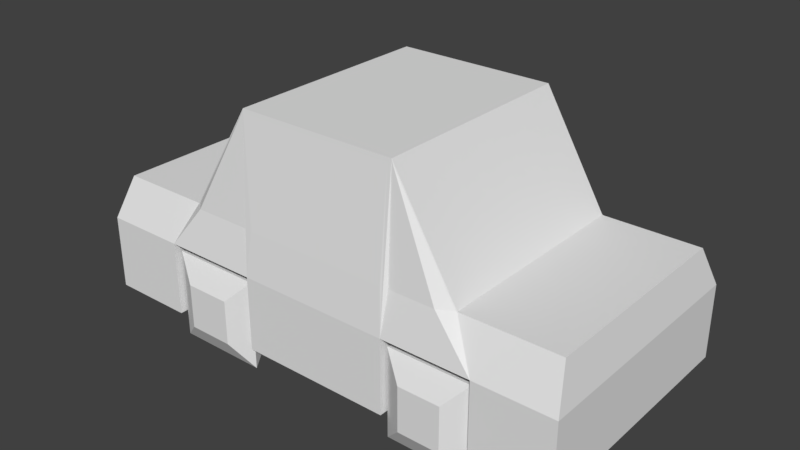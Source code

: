 # Source: carblend.blend  (saved by Blender 2.78.0; exported with 4.5.12 LTS)
import bpy
from mathutils import Matrix  # noqa: F401  (used for matrix-valued properties, if any)

bpy.ops.wm.read_factory_settings(use_empty=True)
scene = bpy.context.scene
scene.name = 'Scene'

# ---- collections
col_collection_1 = bpy.data.collections.new('Collection 1'); scene.collection.children.link(col_collection_1)

# ---- materials (node trees are filled in below, after node groups)
mat_material = bpy.data.materials.new('Material')
mat_material.alpha_threshold = 0.0
mat_material.use_transparent_shadow = False
mat_material.roughness = 0.5
mat_material.line_color = (0.0, 0.0, 0.0, 1.0)

# ---- material node trees

# ---- world
world_world = bpy.data.worlds.new('World'); scene.world = world_world
world_world.color = (0.05088, 0.05088, 0.05088)
world_world.use_sun_shadow = False
world_world.sun_shadow_jitter_overblur = 0.0
world_world.cycles.sampling_method = 'MANUAL'

# ---- meshes
me_cube = bpy.data.meshes.new('Cube')
me_cube.from_pydata([(1.0, 1.0, -0.7852), (1.0, -1.0, -0.7852), (-1.0, -1.0, -0.7852), (-1.0, 1.0, -0.7852), (0.9646, 0.8504, 0.1343), (0.9646, -0.8504, 0.1343), (-0.9648, -0.8504, 0.1343), (-0.9648, 0.8504, 0.1343), (0.3333, 1.0, -0.7852), (-0.2772, 1.0, -0.7852), (0.3333, -1.0, -0.7852), (-0.2772, -1.0, -0.7852), (0.3215, 0.8504, 1.0), (-0.3216, 0.8504, 1.0), (0.3215, -0.8504, 1.0), (-0.3216, -0.8504, 1.0), (-0.6646, 1.0, -0.7852), (-0.6646, -1.0, -0.7852), (-0.5913, 0.8504, 0.1343), (-0.5913, -0.8504, 0.1343), (0.6874, 1.0, -0.7852), (0.6874, -1.0, -0.7852), (0.5795, 0.8504, 0.1343), (0.5795, -0.8504, 0.1343), (1.0, 1.0, -0.1884), (1.0, -1.0, -0.1884), (-1.0, -1.0, -0.1884), (-1.0, 1.0, -0.1884), (0.3333, 1.0, -0.1884), (-0.2772, 1.0, -0.1884), (0.3333, -1.0, -0.1884), (-0.2772, -1.0, -0.1884), (-0.6646, 1.0, -0.1884), (-0.6646, -1.0, -0.1884), (0.6874, -1.0, -0.1884), (0.6874, 1.0, -0.1884), (-0.2772, 0.5, -0.7852), (-0.2772, -0.5, -0.7852), (-0.6646, 0.5, -0.7852), (-0.6646, -0.5, -0.7852), (-0.2772, 0.5, -0.1884), (-0.2772, -0.5, -0.1884), (-0.6646, 0.5, -0.1884), (-0.6646, -0.5, -0.1884), (0.3333, 0.5, -0.7852), (0.3333, -0.5, -0.7852), (0.6874, 0.5, -0.7852), (0.6874, -0.5, -0.7852), (0.3333, 0.5, -0.1884), (0.3333, -0.5, -0.1884), (0.6874, -0.5, -0.1884), (0.6874, 0.5, -0.1884), (-0.3741, -0.5, -0.3376), (-0.3741, -0.5, -0.636), (-0.3741, 0.5, -0.636), (-0.5678, 0.5, -0.636), (-0.5678, -0.5, -0.636), (-0.5678, -0.5, -0.3376), (-0.3741, 0.5, -0.3376), (-0.5678, 0.5, -0.3376), (0.5989, 0.5, -0.636), (0.4219, 0.5, -0.636), (0.5989, -0.5, -0.636), (0.4219, -0.5, -0.636), (0.4219, -0.5, -0.3376), (0.5989, -0.5, -0.3376), (0.4219, 0.5, -0.3376), (0.5989, 0.5, -0.3376), (-0.2869, 0.95, -0.9814), (-0.655, 0.95, -0.9814), (-0.2869, 0.95, -0.2625), (-0.655, 0.95, -0.2625), (0.6786, 0.95, -0.9814), (0.3422, 0.95, -0.9814), (0.3422, 0.95, -0.2625), (0.6786, 0.95, -0.2625), (-0.2869, -0.95, -0.2625), (-0.2869, -0.95, -0.9814), (-0.655, -0.95, -0.9814), (-0.655, -0.95, -0.2625), (0.6786, -0.95, -0.9814), (0.3422, -0.95, -0.9814), (0.3422, -0.95, -0.2625), (0.6786, -0.95, -0.2625), (-0.3789, 1.05, -0.8017), (-0.5629, 1.05, -0.8017), (-0.3789, 1.05, -0.4422), (-0.5629, 1.05, -0.4422), (0.5945, 1.05, -0.8017), (0.4263, 1.05, -0.8017), (0.4263, 1.05, -0.4422), (0.5945, 1.05, -0.4422), (-0.3789, -1.05, -0.4422), (-0.3789, -1.05, -0.8017), (-0.5629, -1.05, -0.8017), (-0.5629, -1.05, -0.4422), (0.5945, -1.05, -0.8017), (0.4263, -1.05, -0.8017), (0.4263, -1.05, -0.4422), (0.5945, -1.05, -0.4422), (0.3061, -0.8541, 0.9703), (-0.3049, -0.8541, 0.9703), (0.3174, -0.9586, 0.1579), (-0.2626, -0.9586, 0.1579), (0.3061, 0.8541, 0.9703), (-0.3049, 0.8541, 0.9703), (0.3174, 0.9586, 0.1579), (-0.2626, 0.9586, 0.1579), (-0.3284, 0.8078, 0.9784), (-0.3284, -0.8078, 0.9784), (-0.5845, 0.8078, 0.156), (-0.5845, -0.8078, 0.156), (0.5731, 0.8078, 0.156), (0.3279, 0.8078, 0.9784), (0.5731, -0.8078, 0.156), (0.3279, -0.8078, 0.9784), (0.5746, -0.8541, 0.1371), (0.3294, -0.8541, 0.9595), (0.3407, -0.9328, 0.1494), (0.5238, -0.9328, 0.1494), (-0.3287, -0.8541, 0.9595), (-0.5849, -0.8541, 0.1371), (-0.2865, -0.9328, 0.1494), (-0.5379, -0.9328, 0.1494), (-0.2865, 0.9328, 0.1494), (-0.3287, 0.8541, 0.9595), (-0.5849, 0.8541, 0.1371), (-0.5379, 0.9328, 0.1494), (0.5746, 0.8541, 0.1371), (0.3294, 0.8541, 0.9595), (0.3407, 0.9328, 0.1494), (0.5238, 0.9328, 0.1494)], [], [(16, 17, 2, 3), (18, 7, 6, 19), (24, 4, 5, 25), (33, 19, 6, 26), (26, 6, 7, 27), (32, 16, 3, 27), (8, 28, 48, 44), (28, 8, 9, 29), (34, 23, 116, 119), (14, 15, 101, 100), (23, 22, 112, 114), (12, 13, 15, 14), (34, 30, 49, 50), (8, 10, 11, 9), (17, 16, 38, 39), (15, 19, 121, 120), (13, 18, 110, 108), (32, 29, 40, 42), (0, 1, 21, 20), (4, 22, 23, 5), (25, 5, 23, 34), (24, 0, 20, 35), (4, 24, 35, 22), (1, 25, 34, 21), (16, 32, 42, 38), (13, 29, 124, 125), (10, 30, 31, 11), (28, 35, 51, 48), (29, 13, 105, 107), (22, 35, 131, 128), (18, 32, 27, 7), (2, 26, 27, 3), (17, 33, 26, 2), (0, 24, 25, 1), (37, 41, 52, 53), (36, 37, 39, 38), (44, 48, 66, 61), (33, 17, 39, 43), (29, 9, 36, 40), (9, 11, 37, 36), (31, 33, 43, 41), (11, 31, 41, 37), (38, 42, 59, 55), (46, 47, 45, 44), (47, 50, 65, 62), (10, 8, 44, 45), (35, 20, 46, 51), (30, 10, 45, 49), (21, 34, 50, 47), (20, 21, 47, 46), (55, 59, 71, 69), (65, 64, 82, 83), (59, 58, 70, 71), (63, 62, 80, 81), (41, 43, 57, 52), (51, 46, 60, 67), (46, 44, 61, 60), (42, 40, 58, 59), (50, 49, 64, 65), (36, 38, 55, 54), (45, 47, 62, 63), (48, 51, 67, 66), (39, 37, 53, 56), (49, 45, 63, 64), (43, 39, 56, 57), (40, 36, 54, 58), (79, 78, 94, 95), (71, 70, 86, 87), (61, 66, 74, 73), (54, 55, 69, 68), (60, 61, 73, 72), (66, 67, 75, 74), (58, 54, 68, 70), (67, 60, 72, 75), (78, 77, 93, 94), (69, 71, 87, 85), (57, 56, 78, 79), (64, 63, 81, 82), (52, 57, 79, 76), (56, 53, 77, 78), (62, 65, 83, 80), (53, 52, 76, 77), (86, 84, 85, 87), (91, 88, 89, 90), (93, 92, 95, 94), (96, 99, 98, 97), (72, 73, 89, 88), (76, 79, 95, 92), (73, 74, 90, 89), (81, 80, 96, 97), (75, 72, 88, 91), (82, 81, 97, 98), (74, 75, 91, 90), (80, 83, 99, 96), (68, 69, 85, 84), (83, 82, 98, 99), (70, 68, 84, 86), (77, 76, 92, 93), (102, 100, 101, 103), (30, 14, 100, 102), (15, 31, 103, 101), (31, 30, 102, 103), (104, 106, 107, 105), (13, 12, 104, 105), (12, 28, 106, 104), (28, 29, 107, 106), (108, 110, 111, 109), (19, 15, 109, 111), (15, 13, 108, 109), (18, 19, 111, 110), (112, 113, 115, 114), (12, 14, 115, 113), (14, 23, 114, 115), (22, 12, 113, 112), (119, 116, 117, 118), (14, 30, 118, 117), (30, 34, 119, 118), (23, 14, 117, 116), (122, 120, 121, 123), (19, 33, 123, 121), (31, 15, 120, 122), (33, 31, 122, 123), (125, 124, 127, 126), (32, 18, 126, 127), (18, 13, 125, 126), (29, 32, 127, 124), (128, 131, 130, 129), (35, 28, 130, 131), (28, 12, 129, 130), (12, 22, 128, 129)])
_uv = me_cube.uv_layers.new(name='UVMap')
_uv.uv.foreach_set('vector', [0.7299, 0.2209, 0.6992, 0.1998, 0.6862, 0.1918, 0.7293, 0.2191, 0.6651, 0.233, 0.6839, 0.2327, 0.8184, 0.2613, 0.8024, 0.2369, 0.8458, 0.3544, 0.8165, 0.2981, 0.686, 0.2502, 0.6852, 0.25, 0.6886, 0.2054, 0.6784, 0.2123, 0.6704, 0.2002, 0.6619, 0.1792, 0.8356, 0.3035, 0.8184, 0.2613, 0.6839, 0.2327, 0.6868, 0.2303, 0.7407, 0.2222, 0.7299, 0.2209, 0.7293, 0.2191, 0.7358, 0.2156, 0.7474, 0.2543, 0.7675, 0.2608, 0.7654, 0.2691, 0.755, 0.2659, 0.7675, 0.2608, 0.7474, 0.2543, 0.7393, 0.2402, 0.7506, 0.2339, 0.7437, 0.2605, 0.7424, 0.2649, 0.7402, 0.2643, 0.738, 0.2636, 0.732, 0.2695, 0.7225, 0.2798, 0.7196, 0.2772, 0.732, 0.2704, 0.6716, 0.2492, 0.7849, 0.2703, 0.7701, 0.2571, 0.6748, 0.2396, 0.7723, 0.2656, 0.7761, 0.2683, 0.7225, 0.2798, 0.732, 0.2695, 0.7437, 0.2605, 0.7332, 0.2532, 0.742, 0.2569, 0.7453, 0.2586, 0.7474, 0.2543, 0.7402, 0.2462, 0.7303, 0.233, 0.7393, 0.2402, 0.6992, 0.1998, 0.7299, 0.2209, 0.7273, 0.2202, 0.7149, 0.2102, 0.7135, 0.1009, 0.8024, 0.2369, 0.7996, 0.2178, 0.7226, 0.1052, 0.7761, 0.2683, 0.7466, 0.2142, 0.7474, 0.2138, 0.7763, 0.2674, 0.7407, 0.2222, 0.7506, 0.2339, 0.7401, 0.2287, 0.7367, 0.2258, 0.8094, 0.435, 0.601, 0.2534, 0.5943, 0.2462, 0.7368, 0.3913, 0.8165, 0.2981, 0.7849, 0.2703, 0.6716, 0.2492, 0.686, 0.2502, 0.7476, 0.2652, 0.7479, 0.2652, 0.7424, 0.2649, 0.7437, 0.2605, 0.809, 0.3051, 0.7872, 0.2928, 0.7753, 0.2856, 0.783, 0.2818, 0.7978, 0.2835, 0.809, 0.3051, 0.783, 0.2818, 0.7857, 0.2729, 0.7529, 0.2628, 0.7476, 0.2652, 0.7437, 0.2605, 0.7518, 0.2617, 0.7299, 0.2209, 0.7407, 0.2222, 0.7367, 0.2258, 0.7273, 0.2202, 0.7761, 0.2683, 0.7506, 0.2339, 0.7517, 0.2331, 0.7759, 0.2643, 0.7402, 0.2462, 0.7332, 0.2532, 0.7077, 0.2296, 0.7303, 0.233, 0.7675, 0.2608, 0.783, 0.2818, 0.7702, 0.2742, 0.7654, 0.2691, 0.657, 0.1935, 0.6057, 0.1241, 0.6036, 0.1337, 0.6273, 0.1724, 0.7857, 0.2729, 0.783, 0.2818, 0.7841, 0.2673, 0.7839, 0.2691, 0.7466, 0.2142, 0.7407, 0.2222, 0.7358, 0.2156, 0.7372, 0.2144, 0.6862, 0.1918, 0.6619, 0.1792, 0.7358, 0.2156, 0.7293, 0.2191, 0.6992, 0.1998, 0.6886, 0.2054, 0.6619, 0.1792, 0.6862, 0.1918, 0.7872, 0.2928, 0.809, 0.3051, 0.7476, 0.2652, 0.7529, 0.2628, 0.7222, 0.2206, 0.71, 0.219, 0.7108, 0.2174, 0.7168, 0.2178, 0.7301, 0.2296, 0.7222, 0.2206, 0.7149, 0.2102, 0.7273, 0.2202, 0.755, 0.2659, 0.7654, 0.2691, 0.7648, 0.2701, 0.7598, 0.2687, 0.6886, 0.2054, 0.6992, 0.1998, 0.7149, 0.2102, 0.704, 0.2127, 0.7506, 0.2339, 0.7393, 0.2402, 0.7301, 0.2296, 0.7401, 0.2287, 0.7393, 0.2402, 0.7303, 0.233, 0.7222, 0.2206, 0.7301, 0.2296, 0.7077, 0.2296, 0.6886, 0.2054, 0.704, 0.2127, 0.71, 0.219, 0.7303, 0.233, 0.7077, 0.2296, 0.71, 0.219, 0.7222, 0.2206, 0.7273, 0.2202, 0.7367, 0.2258, 0.7358, 0.2257, 0.731, 0.2236, 0.7612, 0.275, 0.7515, 0.264, 0.749, 0.2563, 0.755, 0.2659, 0.7515, 0.264, 0.7453, 0.2586, 0.7454, 0.2588, 0.7486, 0.261, 0.5655, 0.2965, 0.6092, 0.3455, 0.6553, 0.4155, 0.6188, 0.3574, 0.783, 0.2818, 0.7753, 0.2856, 0.7612, 0.275, 0.7702, 0.2742, 0.7332, 0.2532, 0.7402, 0.2462, 0.749, 0.2563, 0.742, 0.2569, 0.7518, 0.2617, 0.7437, 0.2605, 0.7453, 0.2586, 0.7515, 0.264, 0.7368, 0.3913, 0.5943, 0.2462, 0.593, 0.2604, 0.6518, 0.3273, 0.221, 0.2529, 0.2079, 0.2946, 0.1718, 0.3962, 0.195, 0.1026, 0.3305, 0.2853, 0.3193, 0.2848, 0.3571, 0.262, 0.4085, 0.3289, 0.2079, 0.2946, 0.207, 0.2861, 0.2316, 0.3239, 0.1718, 0.3962, 0.2869, 0.2823, 0.305, 0.272, 0.2268, 0.288, 0.1727, 0.2206, 0.71, 0.219, 0.704, 0.2127, 0.7086, 0.214, 0.7108, 0.2174, 0.7702, 0.2742, 0.7612, 0.275, 0.7618, 0.2723, 0.7664, 0.2727, 0.7612, 0.275, 0.755, 0.2659, 0.7598, 0.2687, 0.7618, 0.2723, 0.7367, 0.2258, 0.7401, 0.2287, 0.7367, 0.2278, 0.7358, 0.2257, 0.7453, 0.2586, 0.742, 0.2569, 0.7446, 0.2575, 0.7454, 0.2588, 0.7301, 0.2296, 0.7273, 0.2202, 0.731, 0.2236, 0.7318, 0.2273, 0.749, 0.2563, 0.7515, 0.264, 0.7486, 0.261, 0.7479, 0.2582, 0.7654, 0.2691, 0.7702, 0.2742, 0.7664, 0.2727, 0.7648, 0.2701, 0.7149, 0.2102, 0.7222, 0.2206, 0.7168, 0.2178, 0.7142, 0.2135, 0.742, 0.2569, 0.749, 0.2563, 0.7479, 0.2582, 0.7446, 0.2575, 0.704, 0.2127, 0.7149, 0.2102, 0.7142, 0.2135, 0.7086, 0.214, 0.7401, 0.2287, 0.7301, 0.2296, 0.7318, 0.2273, 0.7367, 0.2278, 0.3317, 0.3783, 0.3542, 0.09938, 0.3286, 0.1435, 0.3286, 0.3202, 0.3195, 0.4198, 0.3792, 0.3475, 0.3899, 0.3334, 0.3461, 0.374, 0.3025, 0.3391, 0.2892, 0.3646, 0.2456, 0.4426, 0.2866, 0.2609, 0.2106, 0.2554, 0.221, 0.2529, 0.195, 0.1026, 0.2426, 0.1786, 0.2923, 0.321, 0.3025, 0.3391, 0.2866, 0.2609, 0.3539, 0.2068, 0.2892, 0.3646, 0.2897, 0.3534, 0.3125, 0.3912, 0.2456, 0.4426, 0.207, 0.2861, 0.2106, 0.2554, 0.2426, 0.1786, 0.2316, 0.3239, 0.2897, 0.3534, 0.2923, 0.321, 0.3539, 0.2068, 0.3125, 0.3912, 0.3542, 0.09938, 0.2986, 0.1701, 0.2878, 0.1829, 0.3286, 0.1435, 0.3426, 0.1262, 0.3195, 0.4198, 0.3461, 0.374, 0.3461, 0.1874, 0.1975, 0.2789, 0.1831, 0.2368, 0.2341, 0.09348, 0.2116, 0.3724, 0.3193, 0.2848, 0.2869, 0.2823, 0.1727, 0.2206, 0.3571, 0.262, 0.1924, 0.2709, 0.1975, 0.2789, 0.2116, 0.3724, 0.1671, 0.3004, 0.1831, 0.2368, 0.1985, 0.2406, 0.1785, 0.1642, 0.2341, 0.09348, 0.305, 0.272, 0.3305, 0.2853, 0.4085, 0.3289, 0.2268, 0.288, 0.1985, 0.2406, 0.1924, 0.2709, 0.1671, 0.3004, 0.1785, 0.1642, 0.9053, 0.8469, 0.8558, 0.8469, 0.8558, 0.8215, 0.9053, 0.8215, 0.9277, 0.6833, 0.8782, 0.6833, 0.8782, 0.6601, 0.9277, 0.6601, 0.9176, 0.6982, 0.9176, 0.7476, 0.8923, 0.7476, 0.8923, 0.6982, 0.9151, 0.7586, 0.9151, 0.808, 0.892, 0.808, 0.892, 0.7585, 0.3028, 0.197, 0.2354, 0.251, 0.2256, 0.2671, 0.2709, 0.2257, 0.2872, 0.3063, 0.3317, 0.3783, 0.3286, 0.3202, 0.282, 0.3036, 0.2354, 0.251, 0.1944, 0.4328, 0.2256, 0.4048, 0.2256, 0.2671, 0.153, 0.2895, 0.2071, 0.3569, 0.2232, 0.3666, 0.1818, 0.3214, 0.2614, 0.3814, 0.3028, 0.197, 0.2709, 0.2257, 0.2709, 0.3644, 0.3374, 0.3309, 0.153, 0.2895, 0.1818, 0.3214, 0.3205, 0.3214, 0.1944, 0.4328, 0.2614, 0.3814, 0.2709, 0.3644, 0.2256, 0.4048, 0.2071, 0.3569, 0.3889, 0.3978, 0.3608, 0.3666, 0.2232, 0.3666, 0.3903, 0.2022, 0.3426, 0.1262, 0.3461, 0.1874, 0.3957, 0.2051, 0.3889, 0.3978, 0.3374, 0.3309, 0.3205, 0.3214, 0.3608, 0.3666, 0.2316, 0.3239, 0.2426, 0.1786, 0.2481, 0.1814, 0.2423, 0.3098, 0.1785, 0.1642, 0.1671, 0.3004, 0.162, 0.2977, 0.1677, 0.177, 0.371, 0.5966, 0.371, 0.7093, 0.2869, 0.7105, 0.2912, 0.5977, 0.7332, 0.2532, 0.732, 0.2695, 0.732, 0.2704, 0.7284, 0.2555, 0.7135, 0.1009, 0.7434, 0.2021, 0.7379, 0.1619, 0.7193, 0.1062, 0.7077, 0.2296, 0.7332, 0.2532, 0.7284, 0.2555, 0.7104, 0.2496, 0.2831, 0.6719, 0.2816, 0.5592, 0.3614, 0.5592, 0.3672, 0.6719, 0.7761, 0.2683, 0.7723, 0.2656, 0.7715, 0.2655, 0.7771, 0.2635, 0.7723, 0.2656, 0.7675, 0.2608, 0.7669, 0.2571, 0.7715, 0.2655, 0.7675, 0.2608, 0.7506, 0.2339, 0.7653, 0.2443, 0.7669, 0.2571, 0.09399, 0.7514, 0.2125, 0.7514, 0.2125, 0.9737, 0.09399, 0.9737, 0.6784, 0.2123, 0.7225, 0.2798, 0.7211, 0.2801, 0.6783, 0.2138, 0.7135, 0.1009, 0.6057, 0.1241, 0.6052, 0.126, 0.7163, 0.1003, 0.6651, 0.233, 0.8024, 0.2369, 0.8026, 0.2338, 0.6635, 0.2338, 0.2415, 0.8311, 0.2415, 0.9492, 0.01923, 0.9492, 0.01923, 0.8311, 0.7498, 0.2511, 0.6443, 0.2612, 0.6574, 0.2662, 0.749, 0.2688, 0.732, 0.2695, 0.7424, 0.2649, 0.7436, 0.2612, 0.737, 0.2714, 0.7849, 0.2703, 0.7498, 0.2511, 0.749, 0.2688, 0.7701, 0.2571, 0.3376, 0.6084, 0.348, 0.6162, 0.314, 0.7293, 0.314, 0.6173, 0.732, 0.2695, 0.7332, 0.2532, 0.7346, 0.2615, 0.732, 0.2696, 0.7332, 0.2532, 0.7437, 0.2605, 0.738, 0.2636, 0.7346, 0.2615, 0.7424, 0.2649, 0.732, 0.2695, 0.732, 0.2696, 0.7402, 0.2643, 0.3675, 0.6087, 0.3273, 0.7134, 0.3273, 0.5949, 0.3388, 0.5894, 0.6784, 0.2123, 0.6886, 0.2054, 0.6841, 0.2223, 0.6798, 0.2218, 0.7077, 0.2296, 0.7225, 0.2798, 0.718, 0.2777, 0.7006, 0.2318, 0.6886, 0.2054, 0.7077, 0.2296, 0.7006, 0.2318, 0.6841, 0.2223, 0.3203, 0.7047, 0.3203, 0.5925, 0.354, 0.5848, 0.3628, 0.594, 0.7407, 0.2222, 0.7466, 0.2142, 0.7524, 0.2177, 0.7506, 0.2209, 0.6651, 0.233, 0.6057, 0.1241, 0.6061, 0.1323, 0.6533, 0.2259, 0.7506, 0.2339, 0.7407, 0.2222, 0.7506, 0.2209, 0.7517, 0.2331, 0.307, 0.586, 0.3192, 0.5816, 0.3392, 0.5969, 0.307, 0.7041, 0.783, 0.2818, 0.7675, 0.2608, 0.7784, 0.2644, 0.7841, 0.2673, 0.7374, 0.2385, 0.7498, 0.2511, 0.7531, 0.2493, 0.7657, 0.2479, 0.7498, 0.2511, 0.7849, 0.2703, 0.7803, 0.2602, 0.7531, 0.2493])
me_cube.materials.append(mat_material)
me_cube.use_remesh_preserve_volume = False
me_cube.use_remesh_preserve_attributes = False
me_cube.use_mirror_vertex_groups = False
me_cube.update()

# ---- objects
ob_cube = bpy.data.objects.new('Cube', me_cube)

# ---- transforms, parenting, visibility, modifiers, constraints
ob_cube.location = (0.0, 0.0, 0.0)
ob_cube.scale = (2.0, 1.0, 1.0)
ob_cube.lock_rotations_4d = False
ob_cube.empty_display_type = 'ARROWS'
ob_cube.lineart.crease_threshold = 0.0

# ---- collection membership
col_collection_1.objects.link(ob_cube)

# ---- scene / render settings (as saved in the file)
scene.frame_start = 1; scene.frame_end = 250; scene.frame_set(1)
scene.render.engine = 'BLENDER_EEVEE_NEXT'
scene.render.resolution_percentage = 50
scene.render.dither_intensity = 0.0
scene.cycles.use_denoising = False
scene.cycles.samples = 128
scene.cycles.sampling_pattern = 'TABULATED_SOBOL'
scene.cycles.light_sampling_threshold = 0.0
scene.cycles.use_adaptive_sampling = False
scene.cycles.use_light_tree = False
scene.cycles.blur_glossy = 0.0
scene.cycles.sample_clamp_indirect = 0.0
scene.view_settings.view_transform = 'Standard'
bpy.context.view_layer.update()

# ---- added for rendering (the .blend has no active camera and no usable light): camera, sun
cam_auto = bpy.data.cameras.new('AutoCamera')
cam_auto.lens = 50.0
cam_auto.sensor_width = 36.0
cam_auto.clip_end = 1000.0
ob_auto_camera = bpy.data.objects.new('AutoCamera', cam_auto)
scene.collection.objects.link(ob_auto_camera)
ob_auto_camera.location = (4.56427, -5.47712, 3.66072)
ob_auto_camera.rotation_euler = (1.09748, -7.21219e-08, 0.694738)
scene.camera = ob_auto_camera
light_auto_sun = bpy.data.lights.new('AutoSun', 'SUN')
light_auto_sun.energy = 3.0
light_auto_sun.angle = 0.0523599
ob_auto_sun = bpy.data.objects.new('AutoSun', light_auto_sun)
scene.collection.objects.link(ob_auto_sun)
ob_auto_sun.rotation_euler = (0.872665, 0.174533, 0.523599)
bpy.context.view_layer.update()
